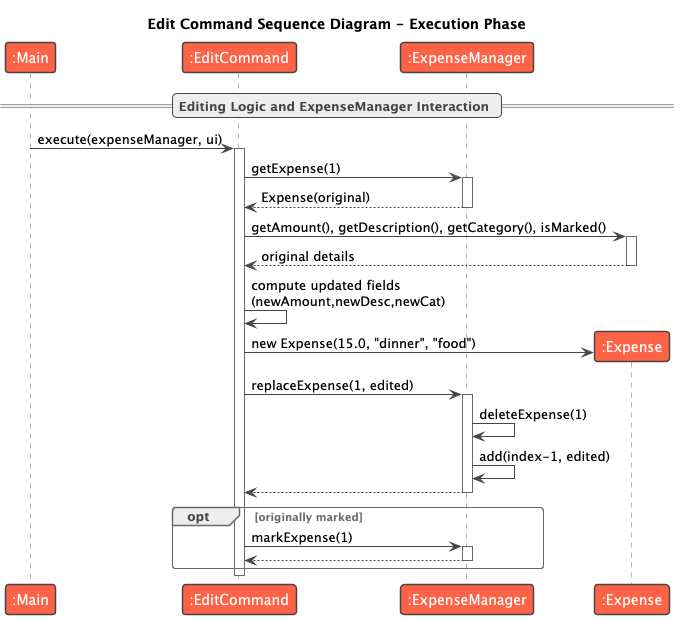

The diagram above was rendered by PlantUML. Its source (embedded in the PNG):
@startuml
!theme vibrant
title Edit Command Sequence Diagram - Execution Phase

== Editing Logic and ExpenseManager Interaction ==


participant ":Main" as Main
participant ":EditCommand" as EditCommand
participant ":ExpenseManager" as ExpenseManager
participant ":Expense" as Expense

Main -> EditCommand : execute(expenseManager, ui)
activate EditCommand

EditCommand -> ExpenseManager : getExpense(1)
activate ExpenseManager
ExpenseManager --> EditCommand : Expense(original)
deactivate ExpenseManager

EditCommand -> Expense : getAmount(), getDescription(), getCategory(), isMarked()
activate Expense
Expense --> EditCommand : original details
deactivate Expense

EditCommand -> EditCommand : compute updated fields\n(newAmount,newDesc,newCat)

create Expense
EditCommand -> Expense : new Expense(15.0, "dinner", "food")

EditCommand -> ExpenseManager : replaceExpense(1, edited)
activate ExpenseManager
ExpenseManager -> ExpenseManager : deleteExpense(1)
ExpenseManager -> ExpenseManager : add(index-1, edited)
ExpenseManager --> EditCommand
deactivate ExpenseManager

opt originally marked
    EditCommand -> ExpenseManager : markExpense(1)
    activate ExpenseManager
    ExpenseManager --> EditCommand
    deactivate ExpenseManager
end

deactivate EditCommand
@enduml